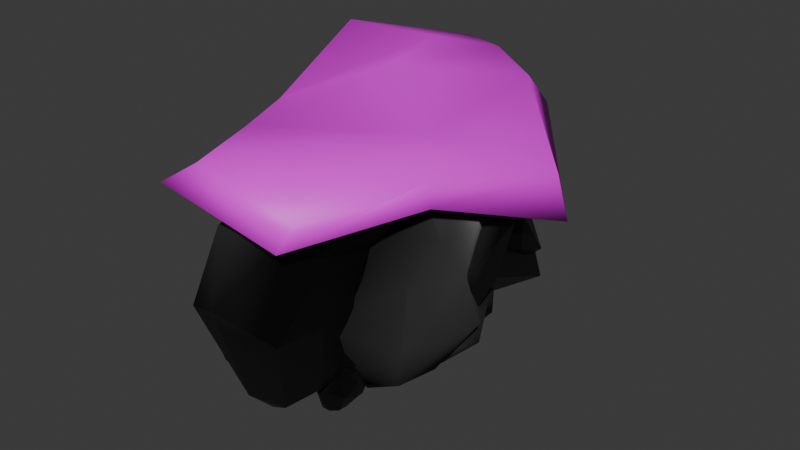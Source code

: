 # Source: stoneLop.blend  (saved by Blender 4.5.88; exported with 4.5.12 LTS)
import bpy
from mathutils import Matrix  # noqa: F401  (used for matrix-valued properties, if any)

bpy.ops.wm.read_factory_settings(use_empty=True)
scene = bpy.context.scene
scene.name = 'Scene'

# ---- collections
col_collection = bpy.data.collections.new('Collection'); scene.collection.children.link(col_collection)

# ---- images (referenced by path relative to the original .blend; pixels are not part of the script)
import os
ASSET_DIR = os.environ.get("B2B_ASSET_DIR", "")  # directory of the original .blend (textures are referenced by path, not embedded)
HERE = os.path.dirname(os.path.abspath(__file__))  # packed textures are extracted next to this script under _unpacked/

def load_image(name, relpath, width, height, colorspace="sRGB"):
    """Load a texture the original file referenced (path relative to the .blend, or extracted next to this script)."""
    p = next((c for c in (os.path.join(HERE, relpath), os.path.join(ASSET_DIR, relpath)) if relpath and os.path.exists(c)), "")
    if p:
        img = bpy.data.images.load(p, check_existing=True)
        img.name = name
    else:  # same state as the original file: an image datablock whose file is absent (Cycles renders it pink)
        img = bpy.data.images.new(name, width, height)
        img.source = "FILE"
        img.filepath = "//" + (relpath or name)
    img.colorspace_settings.name = colorspace
    return img
img_stonenormal_png = load_image('stoneNormal.png', 'stoneNormal.png', 1024, 1024, 'sRGB')
img_grass_png = load_image('Grass.png', 'Grass.png', 1024, 1024, 'sRGB')

# ---- materials (node trees are filled in below, after node groups)
mat_material = bpy.data.materials.new('Material')
mat_material.alpha_threshold = 0.0
mat_material.roughness = 0.5
mat_material.line_color = (0.0, 0.0, 0.0, 1.0)
mat_grass = bpy.data.materials.new('Grass')

# ---- material node trees
mat_material.use_nodes = True; mat_material.node_tree.nodes.clear()
_N = mat_material.node_tree.nodes; _L = mat_material.node_tree.links
n0 = _N.new('ShaderNodeOutputMaterial'); n0.name = 'Material Output'; n0.location = (200, 100)
n1 = _N.new('ShaderNodeBsdfPrincipled'); n1.name = 'Principled BSDF'; n1.location = (-200, 100)
n1.inputs[0].default_value = (0.03281, 0.03281, 0.03281, 1.0)
n1.inputs[3].default_value = 1.45
n2 = _N.new('ShaderNodeTexImage'); n2.name = 'Image Texture'; n2.location = (-726, 80)
n2.image = img_stonenormal_png
n3 = _N.new('ShaderNodeNormalMap'); n3.name = 'Normal Map'; n3.location = (-431, 187)
_L.new(n1.outputs[0], n0.inputs[0])
_L.new(n2.outputs[0], n3.inputs[1])
_L.new(n3.outputs[0], n1.inputs[5])
n0.is_active_output = True
mat_grass.use_nodes = True; mat_grass.node_tree.nodes.clear()
_N = mat_grass.node_tree.nodes; _L = mat_grass.node_tree.links
n0 = _N.new('ShaderNodeBsdfPrincipled'); n0.name = 'Principled BSDF'; n0.location = (-200, 100)
n1 = _N.new('ShaderNodeOutputMaterial'); n1.name = 'Material Output'; n1.location = (200, 100)
n2 = _N.new('ShaderNodeTexImage'); n2.name = 'Image Texture'; n2.location = (-490, 75)
n2.image = img_grass_png
_L.new(n0.outputs[0], n1.inputs[0])
_L.new(n2.outputs[0], n0.inputs[0])
n1.is_active_output = True

# ---- world
world_world = bpy.data.worlds.new('World'); scene.world = world_world
world_world.use_nodes = True; world_world.node_tree.nodes.clear()
_N = world_world.node_tree.nodes; _L = world_world.node_tree.links
n0 = _N.new('ShaderNodeOutputWorld'); n0.name = 'World Output'; n0.location = (200, 100)
n1 = _N.new('ShaderNodeBackground'); n1.name = 'Background'; n1.location = (-200, 100)
n1.inputs[0].default_value = (0.05088, 0.05088, 0.05088, 1.0)
_L.new(n1.outputs[0], n0.inputs[0])
n0.is_active_output = True
world_world.color = (0.05088, 0.05088, 0.05088)
world_world.sun_shadow_jitter_overblur = 0.0

# ---- meshes
me_cube_015 = bpy.data.meshes.new('Cube.015')
me_cube_015.from_pydata([(0.493, -5.176, 0.8173), (1.312, -4.699, 3.194), (2.295, -3.483, 4.297), (2.519, -5.281, -1.613), (1.92, -4.109, 0.5871), (3.04, -3.604, 2.946), (2.937, -1.763, 0.4944), (3.451, -1.884, 2.914), (-0.3734, -6.392, -1.157), (3.481, -1.454, -1.608), (1.451, -4.086, -4.122), (-0.07875, -4.674, -3.881), (1.815, -2.188, -4.142), (-0.5053, -3.813, -5.254), (-0.7963, -4.964, 1.131), (0.2092, -4.314, 3.724), (1.481, -2.68, 4.91), (2.482, -0.3941, 0.7076), (3.075, -0.543, 3.349), (-1.88, -6.602, -1.019), (2.515, -0.07351, -1.489), (-1.386, -4.312, -4.026), (1.166, -0.9908, -4.376), (-1.904, -3.166, -5.52), (2.851, -1.677, -2.022), (3.159, -1.423, 0.7275), (3.246, -0.5572, 3.096), (3.28, 3.248, -1.519), (3.183, 0.08719, -0.2648), (3.797, 0.2984, 2.507), (2.669, 2.15, 2.492), (3.299, 1.063, 3.964), (1.19, 1.742, -2.591), (2.575, 3.023, 1.329), (1.46, 4.519, -2.55), (0.3975, 3.988, -3.214), (0.9329, 4.979, -1.097), (-0.5272, 4.842, -3.557), (2.117, -2.053, -2.062), (2.528, -1.746, 0.9099), (2.672, -0.7256, 3.565), (2.107, 2.248, 3.08), (2.773, 1.16, 4.686), (0.5438, 1.269, -2.949), (2.066, 3.141, 1.799), (-0.3329, 3.761, -3.38), (0.2523, 5.096, -0.8166), (-1.426, 4.705, -3.63), (-0.1055, -0.7727, -5.514), (1.077, -1.498, -4.802), (2.141, -1.387, -3.424), (1.379, 2.476, -3.742), (1.261, 0.01389, -3.984), (2.777, -0.4539, -3.289), (2.222, 0.9895, -1.855), (2.799, -0.2446, -1.862), (-0.6946, 1.396, -5.579), (1.839, 1.868, -1.962), (-0.3604, 3.978, -3.446), (-1.47, 3.849, -4.119), (-0.7025, 3.767, -2.185), (-2.405, 5.056, -3.833), (-0.932, -1.087, -5.859), (0.3772, -1.911, -4.903), (1.577, -1.756, -3.18), (1.804, 0.8633, -1.345), (2.325, -0.4997, -1.267), (-1.418, 1.219, -6.022), (1.551, 1.843, -1.537), (-2.254, 3.83, -4.261), (-1.366, 3.788, -1.878), (-3.342, 5.135, -3.928), (-1.773, -9.625, 3.745), (-0.3556, -8.527, 5.346), (1.209, -6.722, 5.677), (0.4671, -9.705, 0.1055), (-0.4618, -8.936, 3.327), (1.704, -7.137, 4.603), (0.545, -7.005, 2.714), (2.339, -5.266, 4.177), (-2.215, -10.38, 0.9375), (0.6504, -7.432, 0.02872), (-0.6509, -8.442, -3.739), (-2.223, -8.882, -3.609), (-0.2982, -6.83, -3.597), (-2.237, -7.616, -4.899), (-2.858, -9.191, 3.806), (-1.284, -7.966, 5.645), (0.5402, -5.772, 6.097), (0.6925, -4.887, 2.312), (2.17, -3.639, 4.433), (-3.387, -10.26, 0.6995), (0.3297, -5.203, -0.141), (-3.273, -8.259, -3.738), (-0.4584, -5.04, -3.602), (-3.313, -6.674, -4.898), (-0.699, -5.973, -3.517), (-0.4858, -5.552, -3.124), (-0.2696, -4.815, -3.288), (-0.1591, -5.563, -4.657), (-0.4292, -5.512, -3.792), (-0.08684, -4.747, -3.687), (-0.2885, -4.625, -4.444), (-0.08073, -4.083, -4.085), (-0.7279, -6.172, -4.274), (-0.2492, -4.738, -5.082), (-0.5971, -5.5, -5.508), (-0.9158, -5.833, -5.419), (-0.647, -4.988, -5.612), (-1.068, -5.57, -5.705), (-0.9851, -6.008, -3.515), (-0.749, -5.539, -3.055), (-0.5121, -4.676, -3.204), (-0.413, -3.955, -4.836), (-0.2913, -3.757, -4.032), (-1.012, -6.311, -4.325), (-0.5004, -4.129, -5.342), (-1.218, -5.825, -5.443), (-0.8525, -4.559, -5.678), (-1.406, -5.49, -5.699), (0.5571, 5.146, 4.107), (-0.8261, 6.18, 5.55), (-3.62, 7.919, 5.415), (-0.7883, 8.488, 1.05), (-1.102, 6.891, 3.466), (-3.807, 8.988, 4.209), (-4.664, 8.799, 2.087), (-6.483, 9.95, 3.905), (1.175, 5.321, 1.863), (-4.369, 9.266, -0.2088), (-1.859, 7.373, -2.587), (-0.8368, 5.691, -2.586), (-4.017, 7.773, -2.753), (-2.177, 5.547, -3.7), (0.4204, 3.958, 4.187), (-1.124, 5.09, 5.823), (-4.39, 7.032, 5.842), (-7.602, 9.253, 1.157), (-7.972, 9.404, 4.432), (1.421, 4.071, 1.568), (-7.202, 9.065, -1.074), (-1.212, 4.506, -2.846), (-6.0, 7.438, -2.896), (-2.871, 4.269, -3.813), (1.107, 5.18, 0.1415), (1.937, 4.145, -0.6769), (2.806, 2.639, -0.5286), (3.187, 3.786, 3.106), (2.434, 3.594, 0.885), (3.656, 2.561, 0.2227), (3.352, 1.537, 2.041), (3.555, 1.216, 0.7331), (1.131, 5.746, 2.107), (3.246, 1.87, 2.927), (1.851, 4.097, 4.595), (0.8138, 4.93, 4.4), (1.313, 2.902, 4.804), (0.1965, 5.046, 5.633), (0.2757, 5.606, -0.02626), (1.168, 4.295, -0.9151), (2.134, 2.439, -0.6817), (2.854, 1.099, 2.14), (2.956, 0.6809, 0.7437), (0.4513, 6.274, 2.035), (2.91, 1.507, 3.069), (0.06548, 5.208, 4.449), (0.6384, 2.731, 4.994), (-0.6689, 5.324, 5.87), (5.109, 1.096, 4.545), (3.149, -4.493, 5.64), (1.284, -9.421, 5.143), (-4.58, 2.722, 6.458), (0.6306, -1.458, 5.833), (-0.165, -7.932, 6.663), (-5.526, -5.12, 5.742), (-3.281, -9.564, 6.313), (0.6071, 5.58, 6.324), (-6.474, -2.313, 5.859), (-5.446, 6.87, 6.544), (-3.181, 8.704, 6.049), (-8.684, 4.58, 7.229), (-6.063, 10.37, 5.628), (5.417, 1.504, 2.466), (3.354, -4.534, 4.657), (0.8252, -9.848, 4.1), (-6.428, -5.732, 4.592), (-4.575, -10.22, 5.396), (1.087, 6.411, 4.996), (-7.296, -2.757, 4.855), (-3.329, 9.364, 5.078), (-9.532, 4.598, 6.284), (-6.783, 11.0, 4.222), (2.784, 1.011, 2.033), (1.389, -3.075, 3.516), (-0.3227, -6.672, 3.139), (-5.231, -3.886, 3.472), (-3.978, -6.924, 4.016), (-0.1454, 4.331, 3.745), (-5.819, -1.873, 3.65), (-3.134, 6.33, 3.801), (-7.332, 3.105, 4.617), (-5.472, 7.438, 3.222), (-6.934, 1.544, -6.225), (-4.242, 0.8828, -6.054), (-1.768, 0.8621, -5.553), (-4.895, 5.946, -5.15), (-4.703, 2.609, -5.785), (-1.932, 1.969, -5.914), (-1.65, 3.408, -4.317), (-0.4673, 2.046, -5.017), (-6.818, 4.485, -3.754), (-2.487, 4.589, -4.143), (-5.886, 7.057, -3.208), (-6.903, 6.57, -2.448), (-4.523, 6.851, -2.371), (-7.177, 7.261, -1.376), (-7.253, 1.051, -5.643), (-4.314, 0.3843, -5.523), (-1.516, 0.4174, -4.991), (-1.204, 3.167, -3.674), (0.1098, 1.764, -4.388), (-7.439, 4.035, -3.327), (-2.133, 4.419, -3.561), (-7.293, 6.259, -1.844), (-4.385, 6.708, -1.653), (-7.492, 6.962, -0.5739), (-1.583, -7.057, -3.1), (-0.0485, -5.413, -3.173), (0.04125, -2.205, -3.915), (-3.689, -4.698, -6.611), (-1.865, -4.921, -4.351), (-0.8258, -1.681, -5.182), (-2.988, -0.9313, -5.378), (-1.105, 1.163, -5.309), (-3.617, -7.585, -4.12), (-5.019, -1.058, -6.577), (-7.579, -4.048, -6.357), (-7.953, -5.562, -5.157), (-7.834, -1.877, -6.097), (-9.187, -4.342, -4.943), (-1.856, -7.315, -1.962), (-0.1251, -5.487, -2.016), (0.1235, -1.766, -2.748), (-4.033, 1.994, -5.152), (-0.9007, 2.393, -4.197), (-4.227, -8.224, -3.156), (-6.176, 1.555, -5.773), (-8.572, -5.593, -4.048), (-8.258, -0.1113, -5.222), (-9.723, -4.101, -3.607)], [], [(4, 0, 8, 3), (5, 7, 2), (6, 7, 5, 4), (4, 5, 1, 0), (6, 4, 3, 9), (1, 5, 2), (9, 3, 10, 12), (3, 8, 11, 10), (12, 10, 13), (10, 11, 13), (6, 9, 20, 17), (12, 13, 23, 22), (0, 1, 15, 14), (9, 12, 22, 20), (13, 11, 21, 23), (2, 7, 18, 16), (11, 8, 19, 21), (8, 0, 14, 19), (7, 6, 17, 18), (1, 2, 16, 15), (28, 24, 32, 27), (29, 31, 26), (30, 31, 29, 28), (28, 29, 25, 24), (30, 28, 27, 33), (25, 29, 26), (33, 27, 34, 36), (27, 32, 35, 34), (36, 34, 37), (34, 35, 37), (30, 33, 44, 41), (36, 37, 47, 46), (33, 36, 46, 44), (24, 25, 39, 38), (37, 35, 45, 47), (26, 31, 42, 40), (32, 24, 38, 43), (35, 32, 43, 45), (31, 30, 41, 42), (25, 26, 40, 39), (52, 48, 56, 51), (53, 55, 50), (54, 55, 53, 52), (52, 53, 49, 48), (54, 52, 51, 57), (49, 53, 50), (57, 51, 58, 60), (51, 56, 59, 58), (60, 58, 61), (58, 59, 61), (54, 57, 68, 65), (60, 61, 71, 70), (57, 60, 70, 68), (48, 49, 63, 62), (61, 59, 69, 71), (50, 55, 66, 64), (56, 48, 62, 67), (59, 56, 67, 69), (55, 54, 65, 66), (49, 50, 64, 63), (76, 72, 80, 75), (77, 79, 74), (78, 79, 77, 76), (76, 77, 73, 72), (78, 76, 75, 81), (73, 77, 74), (81, 75, 82, 84), (75, 80, 83, 82), (84, 82, 85), (82, 83, 85), (78, 81, 92, 89), (84, 85, 95, 94), (72, 73, 87, 86), (81, 84, 94, 92), (85, 83, 93, 95), (74, 79, 90, 88), (83, 80, 91, 93), (80, 72, 86, 91), (79, 78, 89, 90), (73, 74, 88, 87), (100, 96, 104, 99), (101, 103, 98), (102, 103, 101, 100), (100, 101, 97, 96), (102, 100, 99, 105), (97, 101, 98), (105, 99, 106, 108), (99, 104, 107, 106), (108, 106, 109), (106, 107, 109), (102, 105, 116, 113), (108, 109, 119, 118), (96, 97, 111, 110), (105, 108, 118, 116), (109, 107, 117, 119), (98, 103, 114, 112), (107, 104, 115, 117), (104, 96, 110, 115), (103, 102, 113, 114), (97, 98, 112, 111), (124, 120, 128, 123), (125, 127, 122), (126, 127, 125, 124), (124, 125, 121, 120), (126, 124, 123, 129), (121, 125, 122), (129, 123, 130, 132), (123, 128, 131, 130), (132, 130, 133), (130, 131, 133), (126, 129, 140, 137), (132, 133, 143, 142), (120, 121, 135, 134), (129, 132, 142, 140), (133, 131, 141, 143), (122, 127, 138, 136), (131, 128, 139, 141), (128, 120, 134, 139), (127, 126, 137, 138), (121, 122, 136, 135), (148, 144, 152, 147), (149, 151, 146), (150, 151, 149, 148), (148, 149, 145, 144), (150, 148, 147, 153), (145, 149, 146), (153, 147, 154, 156), (147, 152, 155, 154), (156, 154, 157), (154, 155, 157), (150, 153, 164, 161), (156, 157, 167, 166), (153, 156, 166, 164), (144, 145, 159, 158), (157, 155, 165, 167), (146, 151, 162, 160), (152, 144, 158, 163), (155, 152, 163, 165), (151, 150, 161, 162), (145, 146, 160, 159), (172, 168, 176, 171), (173, 175, 170), (174, 175, 173, 172), (172, 173, 169, 168), (174, 172, 171, 177), (169, 173, 170), (177, 171, 178, 180), (171, 176, 179, 178), (180, 178, 181), (178, 179, 181), (174, 177, 188, 185), (180, 181, 191, 190), (177, 180, 190, 188), (168, 169, 183, 182), (181, 179, 189, 191), (170, 175, 186, 184), (176, 168, 182, 187), (179, 176, 187, 189), (175, 174, 185, 186), (169, 170, 184, 183), (185, 188, 198, 195), (186, 185, 195, 196), (191, 189, 199, 201), (188, 190, 200, 198), (184, 186, 196, 194), (182, 183, 193, 192), (189, 187, 197, 199), (183, 184, 194, 193), (187, 182, 192, 197), (190, 191, 201, 200), (206, 202, 210, 205), (207, 209, 204), (208, 209, 207, 206), (206, 207, 203, 202), (208, 206, 205, 211), (203, 207, 204), (211, 205, 212, 214), (205, 210, 213, 212), (214, 212, 215), (212, 213, 215), (208, 211, 222, 219), (214, 215, 225, 224), (211, 214, 224, 222), (202, 203, 217, 216), (215, 213, 223, 225), (204, 209, 220, 218), (210, 202, 216, 221), (213, 210, 221, 223), (209, 208, 219, 220), (203, 204, 218, 217), (230, 226, 234, 229), (231, 233, 228), (232, 233, 231, 230), (230, 231, 227, 226), (232, 230, 229, 235), (227, 231, 228), (235, 229, 236, 238), (229, 234, 237, 236), (238, 236, 239), (236, 237, 239), (232, 235, 246, 243), (238, 239, 249, 248), (226, 227, 241, 240), (235, 238, 248, 246), (239, 237, 247, 249), (228, 233, 244, 242), (237, 234, 245, 247), (234, 226, 240, 245), (233, 232, 243, 244), (227, 228, 242, 241)])
me_cube_015.polygons.foreach_set('use_smooth', [True] * 210)
me_cube_015.polygons.foreach_set('material_index', [0, 0, 0, 0, 0, 0, 0, 0, 0, 0, 0, 0, 0, 0, 0, 0, 0, 0, 0, 0, 0, 0, 0, 0, 0, 0, 0, 0, 0, 0, 0, 0, 0, 0, 0, 0, 0, 0, 0, 0, 0, 0, 0, 0, 0, 0, 0, 0, 0, 0, 0, 0, 0, 0, 0, 0, 0, 0, 0, 0, 0, 0, 0, 0, 0, 0, 0, 0, 0, 0, 0, 0, 0, 0, 0, 0, 0, 0, 0, 0, 0, 0, 0, 0, 0, 0, 0, 0, 0, 0, 0, 0, 0, 0, 0, 0, 0, 0, 0, 0, 0, 0, 0, 0, 0, 0, 0, 0, 0, 0, 0, 0, 0, 0, 0, 0, 0, 0, 0, 0, 0, 0, 0, 0, 0, 0, 0, 0, 0, 0, 0, 0, 0, 0, 0, 0, 0, 0, 0, 0, 1, 1, 1, 1, 1, 1, 1, 1, 1, 1, 1, 1, 1, 1, 1, 1, 1, 1, 1, 1, 1, 1, 1, 1, 1, 1, 1, 1, 1, 1, 0, 0, 0, 0, 0, 0, 0, 0, 0, 0, 0, 0, 0, 0, 0, 0, 0, 0, 0, 0, 0, 0, 0, 0, 0, 0, 0, 0, 0, 0, 0, 0, 0, 0, 0, 0, 0, 0, 0, 0])
_uv = me_cube_015.uv_layers.new(name='UVMap')
_uv.uv.foreach_set('vector', [1.554, 0.4995, 1.682, 0.3966, 1.869, 0.5212, 1.679, 0.6435, 1.391, 0.3903, 1.277, 0.4426, 1.355, 0.2925, 1.372, 0.6288, 1.277, 0.4426, 1.391, 0.3903, 1.554, 0.4995, 1.554, 0.4995, 1.391, 0.3903, 1.493, 0.2888, 1.682, 0.3966, 1.372, 0.6288, 1.554, 0.4995, 1.679, 0.6435, 1.457, 0.7749, 1.493, 0.2888, 1.391, 0.3903, 1.355, 0.2925, 1.457, 0.7749, 1.679, 0.6435, 1.751, 0.8173, 1.643, 0.919, 1.679, 0.6435, 1.869, 0.5212, 1.874, 0.7863, 1.751, 0.8173, 1.643, 0.919, 1.751, 0.8173, 1.884, 0.9235, 1.751, 0.8173, 1.874, 0.7863, 1.884, 0.9235, 1.372, 0.6288, 1.457, 0.7749, 1.345, 0.8734, 1.248, 0.6862, 1.643, 0.919, 1.884, 0.9235, 1.982, 1.031, 1.615, 1.042, 1.682, 0.3966, 1.493, 0.2888, 1.503, 0.172, 1.76, 0.2876, 1.457, 0.7749, 1.643, 0.919, 1.615, 1.042, 1.345, 0.8734, 1.884, 0.9235, 1.874, 0.7863, 1.999, 0.8268, 1.982, 1.031, 1.355, 0.2925, 1.277, 0.4426, 1.154, 0.4483, 1.281, 0.2095, 1.874, 0.7863, 1.869, 0.5212, 1.999, 0.4595, 1.999, 0.8268, 1.869, 0.5212, 1.682, 0.3966, 1.76, 0.2876, 1.999, 0.4595, 1.277, 0.4426, 1.372, 0.6288, 1.248, 0.6862, 1.154, 0.4483, 1.493, 0.2888, 1.355, 0.2925, 1.281, 0.2095, 1.503, 0.172, -0.7504, 0.8913, -0.9293, 0.8539, -0.7854, 0.5973, -0.6037, 0.6977, -0.6201, 1.083, -0.5063, 1.161, -0.6603, 1.171, -0.4552, 0.9912, -0.5063, 1.161, -0.6201, 1.083, -0.7504, 0.8913, -0.7504, 0.8913, -0.6201, 1.083, -0.8243, 1.031, -0.9293, 0.8539, -0.4552, 0.9912, -0.7504, 0.8913, -0.6037, 0.6977, -0.4585, 0.8597, -0.8243, 1.031, -0.6201, 1.083, -0.6603, 1.171, -0.4585, 0.8597, -0.6037, 0.6977, -0.5701, 0.5471, -0.445, 0.571, -0.6037, 0.6977, -0.7854, 0.5973, -0.6242, 0.46, -0.5701, 0.5471, -0.445, 0.571, -0.5701, 0.5471, -0.5595, 0.3836, -0.5701, 0.5471, -0.6242, 0.46, -0.5595, 0.3836, -0.4552, 0.9912, -0.4585, 0.8597, -0.396, 0.8745, -0.3837, 1.031, -0.445, 0.571, -0.5595, 0.3836, -0.5462, 0.3029, -0.3837, 0.54, -0.4585, 0.8597, -0.445, 0.571, -0.3837, 0.54, -0.396, 0.8745, -0.9293, 0.8539, -0.8243, 1.031, -0.8762, 1.08, -0.999, 0.8501, -0.5595, 0.3836, -0.6242, 0.46, -0.6541, 0.3936, -0.5462, 0.3029, -0.6603, 1.171, -0.5063, 1.161, -0.45, 1.226, -0.6619, 1.244, -0.7854, 0.5973, -0.9293, 0.8539, -0.999, 0.8501, -0.858, 0.5536, -0.6242, 0.46, -0.7854, 0.5973, -0.858, 0.5536, -0.6541, 0.3936, -0.5063, 1.161, -0.4552, 0.9912, -0.3837, 1.031, -0.45, 1.226, -0.8243, 1.031, -0.6603, 1.171, -0.6619, 1.244, -0.8762, 1.08, 1.468, 1.551, 1.325, 1.673, 1.232, 1.489, 1.44, 1.376, 1.58, 1.567, 1.658, 1.533, 1.584, 1.641, 1.627, 1.432, 1.658, 1.533, 1.58, 1.567, 1.468, 1.551, 1.468, 1.551, 1.58, 1.567, 1.461, 1.691, 1.325, 1.673, 1.627, 1.432, 1.468, 1.551, 1.44, 1.376, 1.585, 1.366, 1.461, 1.691, 1.58, 1.567, 1.584, 1.641, 1.585, 1.366, 1.44, 1.376, 1.348, 1.232, 1.429, 1.151, 1.44, 1.376, 1.232, 1.489, 1.24, 1.229, 1.348, 1.232, 1.429, 1.151, 1.348, 1.232, 1.215, 1.106, 1.348, 1.232, 1.24, 1.229, 1.215, 1.106, 1.627, 1.432, 1.585, 1.366, 1.616, 1.334, 1.683, 1.406, 1.429, 1.151, 1.215, 1.106, 1.154, 1.044, 1.431, 1.084, 1.585, 1.366, 1.429, 1.151, 1.431, 1.084, 1.616, 1.334, 1.325, 1.673, 1.461, 1.691, 1.428, 1.757, 1.251, 1.727, 1.215, 1.106, 1.24, 1.229, 1.168, 1.207, 1.154, 1.044, 1.584, 1.641, 1.658, 1.533, 1.725, 1.542, 1.606, 1.696, 1.232, 1.489, 1.325, 1.673, 1.251, 1.727, 1.154, 1.515, 1.24, 1.229, 1.232, 1.489, 1.154, 1.515, 1.168, 1.207, 1.658, 1.533, 1.627, 1.432, 1.683, 1.406, 1.725, 1.542, 1.461, 1.691, 1.584, 1.641, 1.606, 1.696, 1.428, 1.757, 0.0347, 0.943, -0.1042, 0.952, -0.1111, 0.7031, 0.09724, 0.6937, 0.2056, 1.118, 0.3451, 1.158, 0.1764, 1.207, 0.2416, 0.9465, 0.3451, 1.158, 0.2056, 1.118, 0.0347, 0.943, 0.0347, 0.943, 0.2056, 1.118, 0.01555, 1.117, -0.1042, 0.952, 0.2416, 0.9465, 0.0347, 0.943, 0.09724, 0.6937, 0.2597, 0.7112, 0.01555, 1.117, 0.2056, 1.118, 0.1764, 1.207, 0.2597, 0.7112, 0.09724, 0.6937, 0.1679, 0.4396, 0.2827, 0.4271, 0.09724, 0.6937, -0.1111, 0.7031, 0.06277, 0.3876, 0.1679, 0.4396, 0.2827, 0.4271, 0.1679, 0.4396, 0.1615, 0.2962, 0.1679, 0.4396, 0.06277, 0.3876, 0.1615, 0.2962, 0.2416, 0.9465, 0.2597, 0.7112, 0.4676, 0.7103, 0.4463, 0.9636, 0.2827, 0.4271, 0.1615, 0.2962, 0.1719, 0.172, 0.4304, 0.3636, -0.1042, 0.952, 0.01555, 1.117, -0.06329, 1.192, -0.2149, 0.9669, 0.2597, 0.7112, 0.2827, 0.4271, 0.4304, 0.3636, 0.4676, 0.7103, 0.1615, 0.2962, 0.06277, 0.3876, 0.01434, 0.2878, 0.1719, 0.172, 0.1764, 1.207, 0.3451, 1.158, 0.4676, 1.238, 0.1855, 1.32, 0.06277, 0.3876, -0.1111, 0.7031, -0.2029, 0.6519, 0.01434, 0.2878, -0.1111, 0.7031, -0.1042, 0.952, -0.2149, 0.9669, -0.2029, 0.6519, 0.3451, 1.158, 0.2416, 0.9465, 0.4463, 0.9636, 0.4676, 1.238, 0.01555, 1.117, 0.1764, 1.207, 0.1855, 1.32, -0.06329, 1.192, 0.8334, 0.08922, 0.7874, 0.107, 0.7799, 0.04222, 0.847, 0.02496, 0.8934, 0.1096, 0.9506, 0.09555, 0.88, 0.1412, 0.9142, 0.05246, 0.9506, 0.09555, 0.8934, 0.1096, 0.8334, 0.08922, 0.8334, 0.08922, 0.8934, 0.1096, 0.8225, 0.1391, 0.7874, 0.107, 0.9142, 0.05246, 0.8334, 0.08922, 0.847, 0.02496, 0.9112, -0.001422, 0.8225, 0.1391, 0.8934, 0.1096, 0.88, 0.1412, 0.9112, -0.001422, 0.847, 0.02496, 0.851, -0.03994, 0.8883, -0.05448, 0.847, 0.02496, 0.7799, 0.04222, 0.8162, -0.04737, 0.851, -0.03994, 0.8883, -0.05448, 0.851, -0.03994, 0.835, -0.07465, 0.851, -0.03994, 0.8162, -0.04737, 0.835, -0.07465, 0.9142, 0.05246, 0.9112, -0.001422, 0.9694, -0.02794, 0.9834, 0.02626, 0.8883, -0.05448, 0.835, -0.07465, 0.8299, -0.1065, 0.9265, -0.07781, 0.7874, 0.107, 0.8225, 0.1391, 0.8081, 0.1584, 0.7617, 0.1125, 0.9112, -0.001422, 0.8883, -0.05448, 0.9265, -0.07781, 0.9694, -0.02794, 0.835, -0.07465, 0.8162, -0.04737, 0.7993, -0.06982, 0.8299, -0.1065, 0.88, 0.1412, 0.9506, 0.09555, 0.9834, 0.1096, 0.8879, 0.1675, 0.8162, -0.04737, 0.7799, 0.04222, 0.753, 0.0318, 0.7993, -0.06982, 0.7799, 0.04222, 0.7874, 0.107, 0.7617, 0.1125, 0.753, 0.0318, 0.9506, 0.09555, 0.9142, 0.05246, 0.9834, 0.02626, 0.9834, 0.1096, 0.8225, 0.1391, 0.88, 0.1412, 0.8879, 0.1675, 0.8081, 0.1584, 0.1219, -0.1581, -0.07066, -0.08339, -0.1024, -0.3553, 0.1792, -0.4277, 0.3739, -0.07276, 0.6135, -0.1316, 0.3177, 0.05976, 0.4612, -0.3123, 0.6135, -0.1316, 0.3739, -0.07276, 0.1219, -0.1581, 0.1219, -0.1581, 0.3739, -0.07276, 0.07626, 0.051, -0.07066, -0.08339, 0.4612, -0.3123, 0.1219, -0.1581, 0.1792, -0.4277, 0.4483, -0.5383, 0.07626, 0.051, 0.3739, -0.07276, 0.3177, 0.05976, 0.4483, -0.5383, 0.1792, -0.4277, 0.1958, -0.6998, 0.3525, -0.7608, 0.1792, -0.4277, -0.1024, -0.3553, 0.04981, -0.731, 0.1958, -0.6998, 0.3525, -0.7608, 0.1958, -0.6998, 0.1289, -0.8454, 0.1958, -0.6998, 0.04981, -0.731, 0.1289, -0.8454, 0.4612, -0.3123, 0.4483, -0.5383, 0.6924, -0.6495, 0.751, -0.4222, 0.3525, -0.7608, 0.1289, -0.8454, 0.1075, -0.9789, 0.5124, -0.8587, -0.07066, -0.08339, 0.07626, 0.051, 0.01579, 0.1321, -0.1787, -0.06032, 0.4483, -0.5383, 0.3525, -0.7608, 0.5124, -0.8587, 0.6924, -0.6495, 0.1289, -0.8454, 0.04981, -0.731, -0.02112, -0.8252, 0.1075, -0.9789, 0.3177, 0.05976, 0.6135, -0.1316, 0.751, -0.07276, 0.3508, 0.17, 0.04981, -0.731, -0.1024, -0.3553, -0.2149, -0.399, -0.02112, -0.8252, -0.1024, -0.3553, -0.07066, -0.08339, -0.1787, -0.06032, -0.2149, -0.399, 0.6135, -0.1316, 0.4612, -0.3123, 0.751, -0.4222, 0.751, -0.07276, 0.07626, 0.051, 0.3177, 0.05976, 0.3508, 0.17, 0.01579, 0.1321, -0.7422, 1.453, -0.5989, 1.33, -0.5064, 1.514, -0.7138, 1.627, -0.8542, 1.436, -0.9317, 1.47, -0.8576, 1.362, -0.9006, 1.571, -0.9317, 1.47, -0.8542, 1.436, -0.7422, 1.453, -0.7422, 1.453, -0.8542, 1.436, -0.7352, 1.312, -0.5989, 1.33, -0.9006, 1.571, -0.7422, 1.453, -0.7138, 1.627, -0.8595, 1.637, -0.7352, 1.312, -0.8542, 1.436, -0.8576, 1.362, -0.8595, 1.637, -0.7138, 1.627, -0.6218, 1.771, -0.703, 1.852, -0.7138, 1.627, -0.5064, 1.514, -0.5137, 1.774, -0.6218, 1.771, -0.703, 1.852, -0.6218, 1.771, -0.4886, 1.898, -0.6218, 1.771, -0.5137, 1.774, -0.4886, 1.898, -0.9006, 1.571, -0.8595, 1.637, -0.8904, 1.67, -0.9567, 1.598, -0.703, 1.852, -0.4886, 1.898, -0.4281, 1.959, -0.7053, 1.92, -0.8595, 1.637, -0.703, 1.852, -0.7053, 1.92, -0.8904, 1.67, -0.5989, 1.33, -0.7352, 1.312, -0.7019, 1.246, -0.5253, 1.276, -0.4886, 1.898, -0.5137, 1.774, -0.4419, 1.796, -0.4281, 1.959, -0.8576, 1.362, -0.9317, 1.47, -0.999, 1.462, -0.8796, 1.307, -0.5064, 1.514, -0.5989, 1.33, -0.5253, 1.276, -0.4281, 1.488, -0.5137, 1.774, -0.5064, 1.514, -0.4281, 1.488, -0.4419, 1.796, -0.9317, 1.47, -0.9006, 1.571, -0.9567, 1.598, -0.999, 1.462, -0.7352, 1.312, -0.8576, 1.362, -0.8796, 1.307, -0.7019, 1.246, 0.2913, 0.94, -0.4141, 0.7923, 0.1535, -0.2197, 0.8703, 0.1762, 0.8053, 1.694, 1.254, 2.004, 0.6468, 2.042, 1.456, 1.334, 1.254, 2.004, 0.8053, 1.694, 0.2913, 0.94, 0.2913, 0.94, 0.8053, 1.694, -7.749e-06, 1.49, -0.4141, 0.7923, 1.456, 1.334, 0.2913, 0.94, 0.8703, 0.1762, 1.443, 0.8152, -7.749e-06, 1.49, 0.8053, 1.694, 0.6468, 2.042, 1.443, 0.8152, 0.8703, 0.1762, 1.003, -0.4177, 1.496, -0.3234, 0.8703, 0.1762, 0.1535, -0.2197, 0.7895, -0.7613, 1.003, -0.4177, 1.496, -0.3234, 1.003, -0.4177, 1.044, -1.063, 1.003, -0.4177, 0.7895, -0.7613, 1.044, -1.063, 1.456, 1.334, 1.443, 0.8152, 1.69, 0.8737, 1.738, 1.492, 1.496, -0.3234, 1.044, -1.063, 1.097, -1.381, 1.738, -0.4459, 1.443, 0.8152, 1.496, -0.3234, 1.738, -0.4459, 1.69, 0.8737, -0.4141, 0.7923, -7.749e-06, 1.49, -0.2048, 1.683, -0.6891, 0.7775, 1.044, -1.063, 0.7895, -0.7613, 0.6712, -1.023, 1.097, -1.381, 0.6468, 2.042, 1.254, 2.004, 1.477, 2.259, 0.6407, 2.332, 0.1535, -0.2197, -0.4141, 0.7923, -0.6891, 0.7775, -0.1328, -0.3921, 0.7895, -0.7613, 0.1535, -0.2197, -0.1328, -0.3921, 0.6712, -1.023, 1.254, 2.004, 1.456, 1.334, 1.738, 1.492, 1.477, 2.259, -7.749e-06, 1.49, 0.6468, 2.042, 0.6407, 2.332, -0.2048, 1.683, 1.738, 1.492, 1.69, 0.8737, 1.69, 0.8737, 1.738, 1.492, 1.477, 2.259, 1.738, 1.492, 1.738, 1.492, 1.477, 2.259, 1.097, -1.381, 0.6712, -1.023, 0.6712, -1.023, 1.097, -1.381, 1.69, 0.8737, 1.738, -0.4459, 1.738, -0.4459, 1.69, 0.8737, 0.6407, 2.332, 1.477, 2.259, 1.477, 2.259, 0.6407, 2.332, -0.6891, 0.7775, -0.2048, 1.683, -0.2048, 1.683, -0.6891, 0.7775, 0.6712, -1.023, -0.1328, -0.3921, -0.1328, -0.3921, 0.6712, -1.023, -0.2048, 1.683, 0.6407, 2.332, 0.6407, 2.332, -0.2048, 1.683, -0.1328, -0.3921, -0.6891, 0.7775, -0.6891, 0.7775, -0.1328, -0.3921, 1.738, -0.4459, 1.097, -1.381, 1.097, -1.381, 1.738, -0.4459, -0.7504, 0.8913, -0.9293, 0.8539, -0.7854, 0.5973, -0.6037, 0.6977, -0.6201, 1.083, -0.5063, 1.161, -0.6603, 1.171, -0.4552, 0.9912, -0.5063, 1.161, -0.6201, 1.083, -0.7504, 0.8913, -0.7504, 0.8913, -0.6201, 1.083, -0.8243, 1.031, -0.9293, 0.8539, -0.4552, 0.9912, -0.7504, 0.8913, -0.6037, 0.6977, -0.4585, 0.8597, -0.8243, 1.031, -0.6201, 1.083, -0.6603, 1.171, -0.4585, 0.8597, -0.6037, 0.6977, -0.5701, 0.5471, -0.445, 0.571, -0.6037, 0.6977, -0.7854, 0.5973, -0.6242, 0.46, -0.5701, 0.5471, -0.445, 0.571, -0.5701, 0.5471, -0.5595, 0.3836, -0.5701, 0.5471, -0.6242, 0.46, -0.5595, 0.3836, -0.4552, 0.9912, -0.4585, 0.8597, -0.396, 0.8745, -0.3837, 1.031, -0.445, 0.571, -0.5595, 0.3836, -0.5462, 0.3029, -0.3837, 0.54, -0.4585, 0.8597, -0.445, 0.571, -0.3837, 0.54, -0.396, 0.8745, -0.9293, 0.8539, -0.8243, 1.031, -0.8762, 1.08, -0.999, 0.8501, -0.5595, 0.3836, -0.6242, 0.46, -0.6541, 0.3936, -0.5462, 0.3029, -0.6603, 1.171, -0.5063, 1.161, -0.45, 1.226, -0.6619, 1.244, -0.7854, 0.5973, -0.9293, 0.8539, -0.999, 0.8501, -0.858, 0.5536, -0.6242, 0.46, -0.7854, 0.5973, -0.858, 0.5536, -0.6541, 0.3936, -0.5063, 1.161, -0.4552, 0.9912, -0.3837, 1.031, -0.45, 1.226, -0.8243, 1.031, -0.6603, 1.171, -0.6619, 1.244, -0.8762, 1.08, 0.1219, -0.1581, -0.07066, -0.08339, -0.1024, -0.3553, 0.1792, -0.4277, 0.3739, -0.07276, 0.6135, -0.1316, 0.3177, 0.05976, 0.4612, -0.3123, 0.6135, -0.1316, 0.3739, -0.07276, 0.1219, -0.1581, 0.1219, -0.1581, 0.3739, -0.07276, 0.07626, 0.051, -0.07066, -0.08339, 0.4612, -0.3123, 0.1219, -0.1581, 0.1792, -0.4277, 0.4483, -0.5383, 0.07626, 0.051, 0.3739, -0.07276, 0.3177, 0.05976, 0.4483, -0.5383, 0.1792, -0.4277, 0.1958, -0.6998, 0.3525, -0.7608, 0.1792, -0.4277, -0.1024, -0.3553, 0.04981, -0.731, 0.1958, -0.6998, 0.3525, -0.7608, 0.1958, -0.6998, 0.1289, -0.8454, 0.1958, -0.6998, 0.04981, -0.731, 0.1289, -0.8454, 0.4612, -0.3123, 0.4483, -0.5383, 0.6924, -0.6495, 0.751, -0.4222, 0.3525, -0.7608, 0.1289, -0.8454, 0.1075, -0.9789, 0.5124, -0.8587, -0.07066, -0.08339, 0.07626, 0.051, 0.01579, 0.1321, -0.1787, -0.06032, 0.4483, -0.5383, 0.3525, -0.7608, 0.5124, -0.8587, 0.6924, -0.6495, 0.1289, -0.8454, 0.04981, -0.731, -0.02112, -0.8252, 0.1075, -0.9789, 0.3177, 0.05976, 0.6135, -0.1316, 0.751, -0.07276, 0.3508, 0.17, 0.04981, -0.731, -0.1024, -0.3553, -0.2149, -0.399, -0.02112, -0.8252, -0.1024, -0.3553, -0.07066, -0.08339, -0.1787, -0.06032, -0.2149, -0.399, 0.6135, -0.1316, 0.4612, -0.3123, 0.751, -0.4222, 0.751, -0.07276, 0.07626, 0.051, 0.3177, 0.05976, 0.3508, 0.17, 0.01579, 0.1321])
me_cube_015.materials.append(mat_material)
me_cube_015.materials.append(mat_grass)
me_cube_015.update()

# ---- objects
ob_cube_014 = bpy.data.objects.new('Cube.014', me_cube_015)

# ---- transforms, parenting, visibility, modifiers, constraints
ob_cube_014.location = (0.0, 0.0, 0.0)

# ---- collection membership
col_collection.objects.link(ob_cube_014)

# ---- scene / render settings (as saved in the file)
scene.frame_start = 1; scene.frame_end = 250; scene.frame_set(1)
scene.render.engine = 'BLENDER_EEVEE_NEXT'
bpy.context.view_layer.update()

# ---- added for rendering (the .blend has no active camera and no usable light): camera, sun
cam_auto = bpy.data.cameras.new('AutoCamera')
cam_auto.lens = 50.0
cam_auto.sensor_width = 36.0
cam_auto.clip_end = 1000.0
ob_auto_camera = bpy.data.objects.new('AutoCamera', cam_auto)
scene.collection.objects.link(ob_auto_camera)
ob_auto_camera.location = (25.2614, -32.5881, 22.2406)
ob_auto_camera.rotation_euler = (1.09748, -7.21219e-08, 0.694738)
scene.camera = ob_auto_camera
light_auto_sun = bpy.data.lights.new('AutoSun', 'SUN')
light_auto_sun.energy = 3.0
light_auto_sun.angle = 0.0523599
ob_auto_sun = bpy.data.objects.new('AutoSun', light_auto_sun)
scene.collection.objects.link(ob_auto_sun)
ob_auto_sun.rotation_euler = (0.872665, 0.174533, 0.523599)
bpy.context.view_layer.update()
